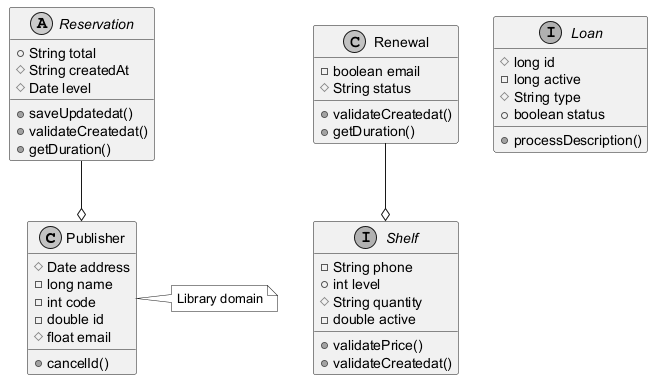

The diagram above was rendered by PlantUML. Its source (embedded in the PNG):
@startuml
skinparam monochrome true
class Publisher {
  #Date address
  -long name
  -int code
  -double id
  #float email
  +cancelId()
}
abstract class Reservation {
  +String total
  #String createdAt
  #Date level
  +saveUpdatedat()
  +validateCreatedat()
  +getDuration()
}
interface Shelf {
  -String phone
  +int level
  #String quantity
  -double active
  +validatePrice()
  +validateCreatedat()
}
class Renewal {
  -boolean email
  #String status
  +validateCreatedat()
  +getDuration()
}
interface Loan {
  #long id
  -long active
  #String type
  +boolean status
  +processDescription()
}
Renewal --o Shelf
Reservation --o Publisher
note right of Publisher : Library domain
@enduml